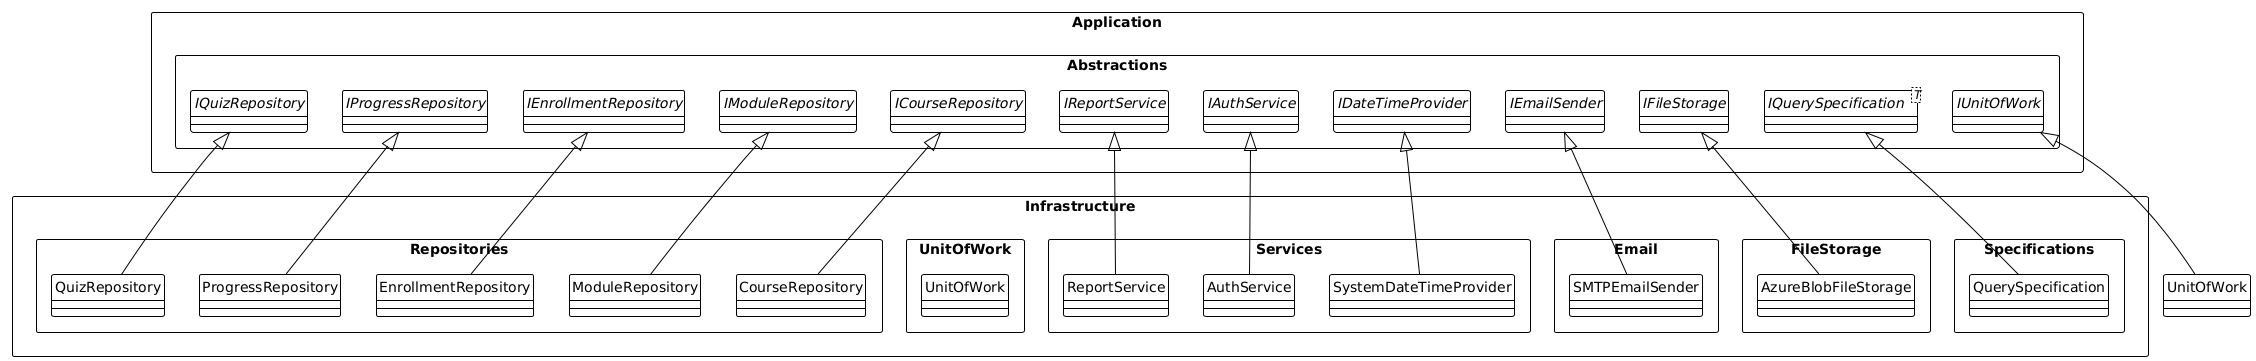

The diagram above was rendered by PlantUML. Its source (embedded in the PNG):
@startuml
!theme plain
hide circle
skinparam packageStyle rectangle

package "Application.Abstractions" {
  interface ICourseRepository
  interface IModuleRepository
  interface IEnrollmentRepository
  interface IProgressRepository
  interface IQuizRepository
  interface IUnitOfWork
  interface IFileStorage
  interface IEmailSender
  interface IDateTimeProvider
  interface IAuthService
  interface IReportService
  interface "IQuerySpecification<T>" as IQuerySpecification
}

package "Infrastructure.Repositories" {
  class CourseRepository
  class ModuleRepository
  class EnrollmentRepository
  class ProgressRepository
  class QuizRepository
}

package "Infrastructure.UnitOfWork" {
  class UnitOfWork
}

package "Infrastructure.FileStorage" {
  class AzureBlobFileStorage
}

package "Infrastructure.Email" {
  class SMTPEmailSender
}

package "Infrastructure.Services" {
  class SystemDateTimeProvider
  class AuthService
  class ReportService
}

package "Infrastructure.Specifications" {
  class QuerySpecification
}

' Quan hệ Implementation
CourseRepository -up-|> ICourseRepository
ModuleRepository -up-|> IModuleRepository
EnrollmentRepository -up-|> IEnrollmentRepository
ProgressRepository -up-|> IProgressRepository
QuizRepository -up-|> IQuizRepository
UnitOfWork -up-|> IUnitOfWork
AzureBlobFileStorage -up-|> IFileStorage
SMTPEmailSender -up-|> IEmailSender
SystemDateTimeProvider -up-|> IDateTimeProvider
AuthService -up-|> IAuthService
ReportService -up-|> IReportService
QuerySpecification -up-|> IQuerySpecification
@enduml